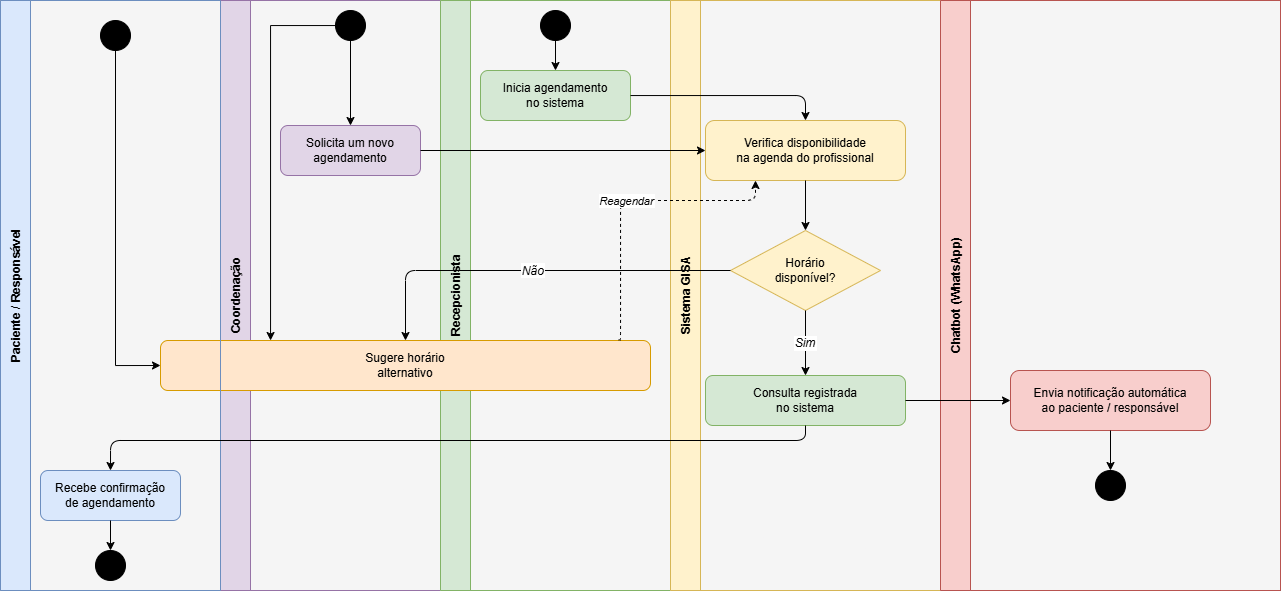

The diagram above was exported from draw.io. Its source (the exported page's mxGraphModel, read from the mxfile embedded in the PNG):
<mxGraphModel dx="2133" dy="516" grid="1" gridSize="10" guides="1" tooltips="1" connect="1" arrows="1" fold="1" page="1" pageScale="1" pageWidth="1169" pageHeight="827" math="0" shadow="0">
  <root>
    <mxCell id="0" />
    <mxCell id="1" parent="0" />
    <mxCell id="Er2AIR9zOEYQf5AUN0H0-2" parent="1" style="rounded=0;whiteSpace=wrap;html=1;fillColor=#f5f5f5;fontColor=#333333;strokeColor=#666666;" value="" vertex="1">
      <mxGeometry height="590" width="1280" x="-180" y="70" as="geometry" />
    </mxCell>
    <mxCell id="lane1" parent="1" style="swimlane;startSize=30;horizontal=0;fillColor=#e1d5e7;strokeColor=#9673a6;fontSize=12;fontStyle=1;" value="Coordenação" vertex="1">
      <mxGeometry height="590" width="220" x="40" y="70" as="geometry" />
    </mxCell>
    <mxCell id="n1-start" parent="lane1" style="ellipse;whiteSpace=wrap;html=1;aspect=fixed;fillColor=#000000;strokeColor=#000000;" value="" vertex="1">
      <mxGeometry height="30" width="30" x="115" y="10" as="geometry" />
    </mxCell>
    <mxCell id="n1-solicita" parent="lane1" style="rounded=1;whiteSpace=wrap;html=1;fillColor=#e1d5e7;strokeColor=#9673a6;fontSize=12;" value="Solicita um novo&lt;br&gt;agendamento" vertex="1">
      <mxGeometry height="50" width="140" x="60" y="125" as="geometry" />
    </mxCell>
    <mxCell id="e1" edge="1" parent="lane1" source="n1-start" style="edgeStyle=orthogonalEdgeStyle;" target="n1-solicita">
      <mxGeometry relative="1" as="geometry" />
    </mxCell>
    <mxCell id="lane2" parent="1" style="swimlane;startSize=30;horizontal=0;fillColor=#d5e8d4;strokeColor=#82b366;fontSize=12;fontStyle=1;" value="Recepcionista" vertex="1">
      <mxGeometry height="590" width="230" x="260" y="70" as="geometry" />
    </mxCell>
    <mxCell id="n2-start" parent="lane2" style="ellipse;whiteSpace=wrap;html=1;aspect=fixed;fillColor=#000000;strokeColor=#000000;" value="" vertex="1">
      <mxGeometry height="30" width="30" x="100" y="10" as="geometry" />
    </mxCell>
    <mxCell id="n2-inicia" parent="lane2" style="rounded=1;whiteSpace=wrap;html=1;fillColor=#d5e8d4;strokeColor=#82b366;fontSize=12;" value="Inicia agendamento&#10;no sistema" vertex="1">
      <mxGeometry height="50" width="150" x="40" y="70" as="geometry" />
    </mxCell>
    <mxCell id="n2-sugere" parent="lane2" style="rounded=1;whiteSpace=wrap;html=1;fillColor=#ffe6cc;strokeColor=#d79b00;fontSize=12;" value="Sugere horário&#10;alternativo" vertex="1">
      <mxGeometry height="50" width="490" x="-280" y="340" as="geometry" />
    </mxCell>
    <mxCell id="e2" edge="1" parent="lane2" source="n2-start" style="edgeStyle=orthogonalEdgeStyle;" target="n2-inicia">
      <mxGeometry relative="1" as="geometry" />
    </mxCell>
    <mxCell id="lane3" parent="1" style="swimlane;startSize=30;horizontal=0;fillColor=#fff2cc;strokeColor=#d6b656;fontSize=12;fontStyle=1;" value="Sistema GISA" vertex="1">
      <mxGeometry height="590" width="270" x="490" y="70" as="geometry" />
    </mxCell>
    <mxCell id="n3-verifica" parent="lane3" style="rounded=1;whiteSpace=wrap;html=1;fillColor=#fff2cc;strokeColor=#d6b656;fontSize=12;" value="Verifica disponibilidade&#10;na agenda do profissional" vertex="1">
      <mxGeometry height="60" width="200" x="35" y="120" as="geometry" />
    </mxCell>
    <mxCell id="n3-decisao" parent="lane3" style="rhombus;whiteSpace=wrap;html=1;fillColor=#fff2cc;strokeColor=#d6b656;fontSize=12;" value="Horário&#10;disponível?" vertex="1">
      <mxGeometry height="80" width="150" x="60" y="230" as="geometry" />
    </mxCell>
    <mxCell id="n3-agendado" parent="lane3" style="rounded=1;whiteSpace=wrap;html=1;fillColor=#d5e8d4;strokeColor=#82b366;fontSize=12;" value="Consulta registrada&#10;no sistema" vertex="1">
      <mxGeometry height="50" width="200" x="35" y="375" as="geometry" />
    </mxCell>
    <mxCell id="e5" edge="1" parent="lane3" source="n3-verifica" style="edgeStyle=orthogonalEdgeStyle;" target="n3-decisao">
      <mxGeometry relative="1" as="geometry" />
    </mxCell>
    <mxCell id="e6" edge="1" parent="lane3" source="n3-decisao" style="edgeStyle=orthogonalEdgeStyle;fontSize=12;fontStyle=2;" target="n3-agendado" value="Sim">
      <mxGeometry relative="1" as="geometry" />
    </mxCell>
    <mxCell id="e8" edge="1" parent="lane3" source="n2-sugere" style="edgeStyle=orthogonalEdgeStyle;fontSize=11;fontStyle=2;dashed=1;entryX=0.25;entryY=1;entryDx=0;entryDy=0;exitX=0.935;exitY=-0.014;exitDx=0;exitDy=0;exitPerimeter=0;" target="n3-verifica" value="Reagendar">
      <mxGeometry relative="1" as="geometry">
        <Array as="points">
          <mxPoint x="-50" y="339" />
          <mxPoint x="-50" y="200" />
          <mxPoint x="85" y="200" />
        </Array>
      </mxGeometry>
    </mxCell>
    <mxCell id="lane4" parent="1" style="swimlane;startSize=30;horizontal=0;fillColor=#f8cecc;strokeColor=#b85450;fontSize=12;fontStyle=1;" value="Chatbot (WhatsApp)" vertex="1">
      <mxGeometry height="590" width="340" x="760" y="70" as="geometry" />
    </mxCell>
    <mxCell id="n4-notif" parent="lane4" style="rounded=1;whiteSpace=wrap;html=1;fillColor=#f8cecc;strokeColor=#b85450;fontSize=12;" value="Envia notificação automática&#10;ao paciente / responsável" vertex="1">
      <mxGeometry height="60" width="200" x="70" y="370" as="geometry" />
    </mxCell>
    <mxCell id="n4-fim" parent="lane4" style="ellipse;whiteSpace=wrap;html=1;aspect=fixed;fillColor=#000000;strokeColor=#000000;double=1;" value="" vertex="1">
      <mxGeometry height="30" width="30" x="155" y="470" as="geometry" />
    </mxCell>
    <mxCell id="e11" edge="1" parent="lane4" source="n4-notif" style="edgeStyle=orthogonalEdgeStyle;" target="n4-fim">
      <mxGeometry relative="1" as="geometry" />
    </mxCell>
    <mxCell id="e3" edge="1" parent="1" source="n1-solicita" style="edgeStyle=orthogonalEdgeStyle;" target="n3-verifica">
      <mxGeometry relative="1" as="geometry" />
    </mxCell>
    <mxCell id="e4" edge="1" parent="1" source="n2-inicia" style="edgeStyle=orthogonalEdgeStyle;entryX=0.5;entryY=0;entryDx=0;entryDy=0;" target="n3-verifica">
      <mxGeometry relative="1" as="geometry" />
    </mxCell>
    <mxCell id="e7" edge="1" parent="1" source="n3-decisao" style="edgeStyle=orthogonalEdgeStyle;fontSize=12;fontStyle=2;" target="n2-sugere" value="Não">
      <mxGeometry relative="1" as="geometry" />
    </mxCell>
    <mxCell id="e9" edge="1" parent="1" source="n3-agendado" style="edgeStyle=orthogonalEdgeStyle;" target="n4-notif">
      <mxGeometry relative="1" as="geometry" />
    </mxCell>
    <mxCell id="WOkP1xXQkJj4C-CGgrjb-1" parent="1" style="swimlane;startSize=30;horizontal=0;fillColor=#dae8fc;strokeColor=#6c8ebf;fontSize=12;fontStyle=1;" value="Paciente / Responsável" vertex="1">
      <mxGeometry height="590" width="220" x="-180" y="70" as="geometry" />
    </mxCell>
    <mxCell id="WOkP1xXQkJj4C-CGgrjb-4" parent="WOkP1xXQkJj4C-CGgrjb-1" style="rounded=1;whiteSpace=wrap;html=1;fillColor=#dae8fc;strokeColor=#6c8ebf;fontSize=12;" value="Recebe confirmação&#10;de agendamento" vertex="1">
      <mxGeometry height="50" width="140" x="40" y="470" as="geometry" />
    </mxCell>
    <mxCell id="WOkP1xXQkJj4C-CGgrjb-5" parent="WOkP1xXQkJj4C-CGgrjb-1" style="ellipse;whiteSpace=wrap;html=1;aspect=fixed;fillColor=#000000;strokeColor=#000000;double=1;" value="" vertex="1">
      <mxGeometry height="30" width="30" x="95" y="550" as="geometry" />
    </mxCell>
    <mxCell id="WOkP1xXQkJj4C-CGgrjb-7" edge="1" parent="WOkP1xXQkJj4C-CGgrjb-1" source="WOkP1xXQkJj4C-CGgrjb-4" style="edgeStyle=orthogonalEdgeStyle;" target="WOkP1xXQkJj4C-CGgrjb-5">
      <mxGeometry relative="1" as="geometry" />
    </mxCell>
    <mxCell id="WOkP1xXQkJj4C-CGgrjb-8" edge="1" parent="1" source="n3-agendado" style="edgeStyle=orthogonalEdgeStyle;entryX=0.5;entryY=0;entryDx=0;entryDy=0;exitX=0.5;exitY=1;exitDx=0;exitDy=0;" target="WOkP1xXQkJj4C-CGgrjb-4">
      <mxGeometry relative="1" as="geometry">
        <Array as="points">
          <mxPoint x="625" y="510" />
          <mxPoint x="-70" y="510" />
        </Array>
        <mxPoint x="680" y="480" as="sourcePoint" />
        <mxPoint x="-70" y="520" as="targetPoint" />
      </mxGeometry>
    </mxCell>
    <mxCell id="WOkP1xXQkJj4C-CGgrjb-11" edge="1" parent="1" source="WOkP1xXQkJj4C-CGgrjb-10" style="edgeStyle=orthogonalEdgeStyle;rounded=0;orthogonalLoop=1;jettySize=auto;html=1;entryX=0;entryY=0.5;entryDx=0;entryDy=0;exitX=0.5;exitY=1;exitDx=0;exitDy=0;" target="n2-sugere">
      <mxGeometry relative="1" as="geometry" />
    </mxCell>
    <mxCell id="WOkP1xXQkJj4C-CGgrjb-10" parent="1" style="ellipse;whiteSpace=wrap;html=1;aspect=fixed;fillColor=#000000;strokeColor=#000000;double=1;" value="" vertex="1">
      <mxGeometry height="30" width="30" x="-80" y="90" as="geometry" />
    </mxCell>
    <mxCell id="WOkP1xXQkJj4C-CGgrjb-12" edge="1" parent="1" source="n1-start" style="edgeStyle=orthogonalEdgeStyle;rounded=0;orthogonalLoop=1;jettySize=auto;html=1;" target="n2-sugere">
      <mxGeometry relative="1" as="geometry">
        <Array as="points">
          <mxPoint x="90" y="95" />
        </Array>
      </mxGeometry>
    </mxCell>
  </root>
</mxGraphModel>